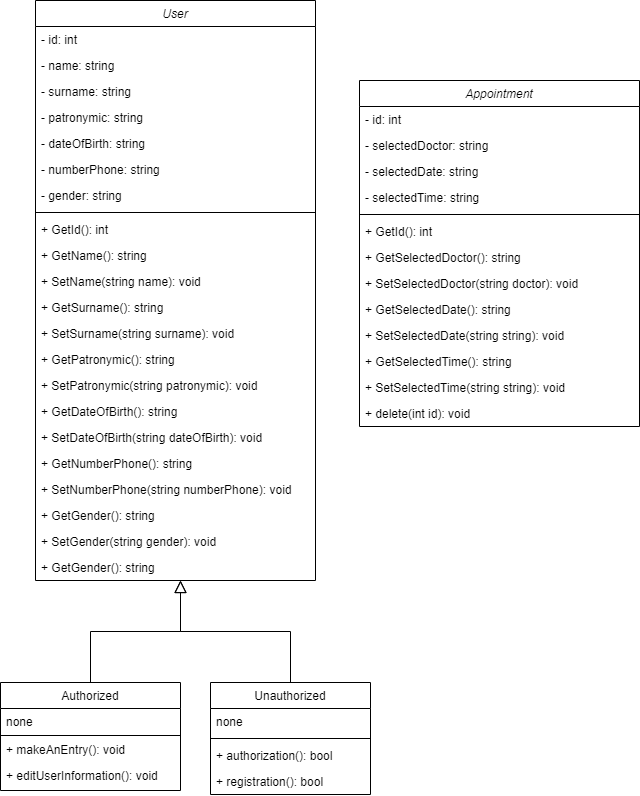

The diagram above was exported from draw.io. Its source (the exported page's mxGraphModel, read from the mxfile embedded in the PNG):
<mxGraphModel dx="1647" dy="886" grid="1" gridSize="10" guides="1" tooltips="1" connect="1" arrows="1" fold="1" page="1" pageScale="1" pageWidth="827" pageHeight="1169" math="0" shadow="0">
  <root>
    <mxCell id="WIyWlLk6GJQsqaUBKTNV-0" />
    <mxCell id="WIyWlLk6GJQsqaUBKTNV-1" parent="WIyWlLk6GJQsqaUBKTNV-0" />
    <mxCell id="zkfFHV4jXpPFQw0GAbJ--0" value="User" style="swimlane;fontStyle=2;align=center;verticalAlign=top;childLayout=stackLayout;horizontal=1;startSize=26;horizontalStack=0;resizeParent=1;resizeLast=0;collapsible=1;marginBottom=0;rounded=0;shadow=0;strokeWidth=1;" parent="WIyWlLk6GJQsqaUBKTNV-1" vertex="1">
      <mxGeometry x="129" y="200" width="280" height="580" as="geometry">
        <mxRectangle x="230" y="140" width="160" height="26" as="alternateBounds" />
      </mxGeometry>
    </mxCell>
    <mxCell id="TwhoGcIq02jjjOtInSJ3-0" value="- id: int" style="text;align=left;verticalAlign=top;spacingLeft=4;spacingRight=4;overflow=hidden;rotatable=0;points=[[0,0.5],[1,0.5]];portConstraint=eastwest;" vertex="1" parent="zkfFHV4jXpPFQw0GAbJ--0">
      <mxGeometry y="26" width="280" height="26" as="geometry" />
    </mxCell>
    <mxCell id="zkfFHV4jXpPFQw0GAbJ--1" value="- name: string" style="text;align=left;verticalAlign=top;spacingLeft=4;spacingRight=4;overflow=hidden;rotatable=0;points=[[0,0.5],[1,0.5]];portConstraint=eastwest;" parent="zkfFHV4jXpPFQw0GAbJ--0" vertex="1">
      <mxGeometry y="52" width="280" height="26" as="geometry" />
    </mxCell>
    <mxCell id="zkfFHV4jXpPFQw0GAbJ--2" value="- surname: string" style="text;align=left;verticalAlign=top;spacingLeft=4;spacingRight=4;overflow=hidden;rotatable=0;points=[[0,0.5],[1,0.5]];portConstraint=eastwest;rounded=0;shadow=0;html=0;" parent="zkfFHV4jXpPFQw0GAbJ--0" vertex="1">
      <mxGeometry y="78" width="280" height="26" as="geometry" />
    </mxCell>
    <mxCell id="Be9bPARmN3m9c77FSYKv-0" value="- patronymic: string" style="text;align=left;verticalAlign=top;spacingLeft=4;spacingRight=4;overflow=hidden;rotatable=0;points=[[0,0.5],[1,0.5]];portConstraint=eastwest;rounded=0;shadow=0;html=0;" parent="zkfFHV4jXpPFQw0GAbJ--0" vertex="1">
      <mxGeometry y="104" width="280" height="26" as="geometry" />
    </mxCell>
    <mxCell id="Be9bPARmN3m9c77FSYKv-1" value="- dateOfBirth: string" style="text;align=left;verticalAlign=top;spacingLeft=4;spacingRight=4;overflow=hidden;rotatable=0;points=[[0,0.5],[1,0.5]];portConstraint=eastwest;rounded=0;shadow=0;html=0;" parent="zkfFHV4jXpPFQw0GAbJ--0" vertex="1">
      <mxGeometry y="130" width="280" height="26" as="geometry" />
    </mxCell>
    <mxCell id="Be9bPARmN3m9c77FSYKv-3" value="- numberPhone: string" style="text;align=left;verticalAlign=top;spacingLeft=4;spacingRight=4;overflow=hidden;rotatable=0;points=[[0,0.5],[1,0.5]];portConstraint=eastwest;rounded=0;shadow=0;html=0;" parent="zkfFHV4jXpPFQw0GAbJ--0" vertex="1">
      <mxGeometry y="156" width="280" height="26" as="geometry" />
    </mxCell>
    <mxCell id="Be9bPARmN3m9c77FSYKv-5" value="- gender: string" style="text;align=left;verticalAlign=top;spacingLeft=4;spacingRight=4;overflow=hidden;rotatable=0;points=[[0,0.5],[1,0.5]];portConstraint=eastwest;rounded=0;shadow=0;html=0;" parent="zkfFHV4jXpPFQw0GAbJ--0" vertex="1">
      <mxGeometry y="182" width="280" height="26" as="geometry" />
    </mxCell>
    <mxCell id="zkfFHV4jXpPFQw0GAbJ--4" value="" style="line;html=1;strokeWidth=1;align=left;verticalAlign=middle;spacingTop=-1;spacingLeft=3;spacingRight=3;rotatable=0;labelPosition=right;points=[];portConstraint=eastwest;" parent="zkfFHV4jXpPFQw0GAbJ--0" vertex="1">
      <mxGeometry y="208" width="280" height="8" as="geometry" />
    </mxCell>
    <mxCell id="TwhoGcIq02jjjOtInSJ3-3" value="+ GetId(): int" style="text;align=left;verticalAlign=top;spacingLeft=4;spacingRight=4;overflow=hidden;rotatable=0;points=[[0,0.5],[1,0.5]];portConstraint=eastwest;" vertex="1" parent="zkfFHV4jXpPFQw0GAbJ--0">
      <mxGeometry y="216" width="280" height="26" as="geometry" />
    </mxCell>
    <mxCell id="Be9bPARmN3m9c77FSYKv-6" value="+ GetName(): string" style="text;align=left;verticalAlign=top;spacingLeft=4;spacingRight=4;overflow=hidden;rotatable=0;points=[[0,0.5],[1,0.5]];portConstraint=eastwest;" parent="zkfFHV4jXpPFQw0GAbJ--0" vertex="1">
      <mxGeometry y="242" width="280" height="26" as="geometry" />
    </mxCell>
    <mxCell id="Be9bPARmN3m9c77FSYKv-7" value="+ SetName(string name): void" style="text;align=left;verticalAlign=top;spacingLeft=4;spacingRight=4;overflow=hidden;rotatable=0;points=[[0,0.5],[1,0.5]];portConstraint=eastwest;" parent="zkfFHV4jXpPFQw0GAbJ--0" vertex="1">
      <mxGeometry y="268" width="280" height="26" as="geometry" />
    </mxCell>
    <mxCell id="Be9bPARmN3m9c77FSYKv-8" value="+ GetSurname(): string" style="text;align=left;verticalAlign=top;spacingLeft=4;spacingRight=4;overflow=hidden;rotatable=0;points=[[0,0.5],[1,0.5]];portConstraint=eastwest;" parent="zkfFHV4jXpPFQw0GAbJ--0" vertex="1">
      <mxGeometry y="294" width="280" height="26" as="geometry" />
    </mxCell>
    <mxCell id="Be9bPARmN3m9c77FSYKv-9" value="+ SetSurname(string surname): void" style="text;align=left;verticalAlign=top;spacingLeft=4;spacingRight=4;overflow=hidden;rotatable=0;points=[[0,0.5],[1,0.5]];portConstraint=eastwest;" parent="zkfFHV4jXpPFQw0GAbJ--0" vertex="1">
      <mxGeometry y="320" width="280" height="26" as="geometry" />
    </mxCell>
    <mxCell id="Be9bPARmN3m9c77FSYKv-10" value="+ GetPatronymic(): string" style="text;align=left;verticalAlign=top;spacingLeft=4;spacingRight=4;overflow=hidden;rotatable=0;points=[[0,0.5],[1,0.5]];portConstraint=eastwest;" parent="zkfFHV4jXpPFQw0GAbJ--0" vertex="1">
      <mxGeometry y="346" width="280" height="26" as="geometry" />
    </mxCell>
    <mxCell id="Be9bPARmN3m9c77FSYKv-11" value="+ SetPatronymic(string patronymic): void" style="text;align=left;verticalAlign=top;spacingLeft=4;spacingRight=4;overflow=hidden;rotatable=0;points=[[0,0.5],[1,0.5]];portConstraint=eastwest;" parent="zkfFHV4jXpPFQw0GAbJ--0" vertex="1">
      <mxGeometry y="372" width="280" height="26" as="geometry" />
    </mxCell>
    <mxCell id="Be9bPARmN3m9c77FSYKv-12" value="+ GetDateOfBirth(): string" style="text;align=left;verticalAlign=top;spacingLeft=4;spacingRight=4;overflow=hidden;rotatable=0;points=[[0,0.5],[1,0.5]];portConstraint=eastwest;" parent="zkfFHV4jXpPFQw0GAbJ--0" vertex="1">
      <mxGeometry y="398" width="280" height="26" as="geometry" />
    </mxCell>
    <mxCell id="Be9bPARmN3m9c77FSYKv-14" value="+ SetDateOfBirth(string dateOfBirth): void" style="text;align=left;verticalAlign=top;spacingLeft=4;spacingRight=4;overflow=hidden;rotatable=0;points=[[0,0.5],[1,0.5]];portConstraint=eastwest;" parent="zkfFHV4jXpPFQw0GAbJ--0" vertex="1">
      <mxGeometry y="424" width="280" height="26" as="geometry" />
    </mxCell>
    <mxCell id="Be9bPARmN3m9c77FSYKv-20" value="+ GetNumberPhone(): string" style="text;align=left;verticalAlign=top;spacingLeft=4;spacingRight=4;overflow=hidden;rotatable=0;points=[[0,0.5],[1,0.5]];portConstraint=eastwest;" parent="zkfFHV4jXpPFQw0GAbJ--0" vertex="1">
      <mxGeometry y="450" width="280" height="26" as="geometry" />
    </mxCell>
    <mxCell id="Be9bPARmN3m9c77FSYKv-21" value="+ SetNumberPhone(string numberPhone): void" style="text;align=left;verticalAlign=top;spacingLeft=4;spacingRight=4;overflow=hidden;rotatable=0;points=[[0,0.5],[1,0.5]];portConstraint=eastwest;" parent="zkfFHV4jXpPFQw0GAbJ--0" vertex="1">
      <mxGeometry y="476" width="280" height="26" as="geometry" />
    </mxCell>
    <mxCell id="Be9bPARmN3m9c77FSYKv-22" value="+ GetGender(): string" style="text;align=left;verticalAlign=top;spacingLeft=4;spacingRight=4;overflow=hidden;rotatable=0;points=[[0,0.5],[1,0.5]];portConstraint=eastwest;" parent="zkfFHV4jXpPFQw0GAbJ--0" vertex="1">
      <mxGeometry y="502" width="280" height="26" as="geometry" />
    </mxCell>
    <mxCell id="Be9bPARmN3m9c77FSYKv-23" value="+ SetGender(string gender): void" style="text;align=left;verticalAlign=top;spacingLeft=4;spacingRight=4;overflow=hidden;rotatable=0;points=[[0,0.5],[1,0.5]];portConstraint=eastwest;" parent="zkfFHV4jXpPFQw0GAbJ--0" vertex="1">
      <mxGeometry y="528" width="280" height="26" as="geometry" />
    </mxCell>
    <mxCell id="Be9bPARmN3m9c77FSYKv-24" value="+ GetGender(): string" style="text;align=left;verticalAlign=top;spacingLeft=4;spacingRight=4;overflow=hidden;rotatable=0;points=[[0,0.5],[1,0.5]];portConstraint=eastwest;" parent="zkfFHV4jXpPFQw0GAbJ--0" vertex="1">
      <mxGeometry y="554" width="280" height="26" as="geometry" />
    </mxCell>
    <mxCell id="zkfFHV4jXpPFQw0GAbJ--6" value="Authorized" style="swimlane;fontStyle=0;align=center;verticalAlign=top;childLayout=stackLayout;horizontal=1;startSize=26;horizontalStack=0;resizeParent=1;resizeLast=0;collapsible=1;marginBottom=0;rounded=0;shadow=0;strokeWidth=1;" parent="WIyWlLk6GJQsqaUBKTNV-1" vertex="1">
      <mxGeometry x="94" y="882" width="180" height="108" as="geometry">
        <mxRectangle x="85" y="852" width="160" height="26" as="alternateBounds" />
      </mxGeometry>
    </mxCell>
    <mxCell id="zkfFHV4jXpPFQw0GAbJ--14" value="none" style="text;align=left;verticalAlign=top;spacingLeft=4;spacingRight=4;overflow=hidden;rotatable=0;points=[[0,0.5],[1,0.5]];portConstraint=eastwest;" parent="zkfFHV4jXpPFQw0GAbJ--6" vertex="1">
      <mxGeometry y="26" width="180" height="26" as="geometry" />
    </mxCell>
    <mxCell id="zkfFHV4jXpPFQw0GAbJ--9" value="" style="line;html=1;strokeWidth=1;align=left;verticalAlign=middle;spacingTop=-1;spacingLeft=3;spacingRight=3;rotatable=0;labelPosition=right;points=[];portConstraint=eastwest;" parent="zkfFHV4jXpPFQw0GAbJ--6" vertex="1">
      <mxGeometry y="52" width="180" height="2" as="geometry" />
    </mxCell>
    <mxCell id="TwhoGcIq02jjjOtInSJ3-8" value="+ makeAnEntry(): void" style="text;align=left;verticalAlign=top;spacingLeft=4;spacingRight=4;overflow=hidden;rotatable=0;points=[[0,0.5],[1,0.5]];portConstraint=eastwest;" vertex="1" parent="zkfFHV4jXpPFQw0GAbJ--6">
      <mxGeometry y="54" width="180" height="26" as="geometry" />
    </mxCell>
    <mxCell id="TwhoGcIq02jjjOtInSJ3-9" value="+ editUserInformation(): void" style="text;align=left;verticalAlign=top;spacingLeft=4;spacingRight=4;overflow=hidden;rotatable=0;points=[[0,0.5],[1,0.5]];portConstraint=eastwest;" vertex="1" parent="zkfFHV4jXpPFQw0GAbJ--6">
      <mxGeometry y="80" width="180" height="26" as="geometry" />
    </mxCell>
    <mxCell id="zkfFHV4jXpPFQw0GAbJ--12" value="" style="endArrow=block;endSize=10;endFill=0;shadow=0;strokeWidth=1;rounded=0;curved=0;edgeStyle=elbowEdgeStyle;elbow=vertical;" parent="WIyWlLk6GJQsqaUBKTNV-1" source="zkfFHV4jXpPFQw0GAbJ--6" edge="1">
      <mxGeometry width="160" relative="1" as="geometry">
        <mxPoint x="174" y="725" as="sourcePoint" />
        <mxPoint x="274" y="780.0000000000001" as="targetPoint" />
      </mxGeometry>
    </mxCell>
    <mxCell id="zkfFHV4jXpPFQw0GAbJ--13" value="Unauthorized" style="swimlane;fontStyle=0;align=center;verticalAlign=top;childLayout=stackLayout;horizontal=1;startSize=26;horizontalStack=0;resizeParent=1;resizeLast=0;collapsible=1;marginBottom=0;rounded=0;shadow=0;strokeWidth=1;" parent="WIyWlLk6GJQsqaUBKTNV-1" vertex="1">
      <mxGeometry x="304" y="882" width="160" height="112" as="geometry">
        <mxRectangle x="340" y="380" width="170" height="26" as="alternateBounds" />
      </mxGeometry>
    </mxCell>
    <mxCell id="TwhoGcIq02jjjOtInSJ3-4" value="none" style="text;align=left;verticalAlign=top;spacingLeft=4;spacingRight=4;overflow=hidden;rotatable=0;points=[[0,0.5],[1,0.5]];portConstraint=eastwest;" vertex="1" parent="zkfFHV4jXpPFQw0GAbJ--13">
      <mxGeometry y="26" width="160" height="26" as="geometry" />
    </mxCell>
    <mxCell id="zkfFHV4jXpPFQw0GAbJ--15" value="" style="line;html=1;strokeWidth=1;align=left;verticalAlign=middle;spacingTop=-1;spacingLeft=3;spacingRight=3;rotatable=0;labelPosition=right;points=[];portConstraint=eastwest;" parent="zkfFHV4jXpPFQw0GAbJ--13" vertex="1">
      <mxGeometry y="52" width="160" height="8" as="geometry" />
    </mxCell>
    <mxCell id="TwhoGcIq02jjjOtInSJ3-6" value="+ authorization(): bool" style="text;align=left;verticalAlign=top;spacingLeft=4;spacingRight=4;overflow=hidden;rotatable=0;points=[[0,0.5],[1,0.5]];portConstraint=eastwest;" vertex="1" parent="zkfFHV4jXpPFQw0GAbJ--13">
      <mxGeometry y="60" width="160" height="26" as="geometry" />
    </mxCell>
    <mxCell id="TwhoGcIq02jjjOtInSJ3-7" value="+ registration(): bool&#10;" style="text;align=left;verticalAlign=top;spacingLeft=4;spacingRight=4;overflow=hidden;rotatable=0;points=[[0,0.5],[1,0.5]];portConstraint=eastwest;" vertex="1" parent="zkfFHV4jXpPFQw0GAbJ--13">
      <mxGeometry y="86" width="160" height="24" as="geometry" />
    </mxCell>
    <mxCell id="zkfFHV4jXpPFQw0GAbJ--16" value="" style="endArrow=block;endSize=10;endFill=0;shadow=0;strokeWidth=1;rounded=0;curved=0;edgeStyle=elbowEdgeStyle;elbow=vertical;" parent="WIyWlLk6GJQsqaUBKTNV-1" source="zkfFHV4jXpPFQw0GAbJ--13" edge="1">
      <mxGeometry width="160" relative="1" as="geometry">
        <mxPoint x="184" y="895" as="sourcePoint" />
        <mxPoint x="274" y="780.0000000000001" as="targetPoint" />
      </mxGeometry>
    </mxCell>
    <mxCell id="TwhoGcIq02jjjOtInSJ3-10" value="Appointment" style="swimlane;fontStyle=2;align=center;verticalAlign=top;childLayout=stackLayout;horizontal=1;startSize=26;horizontalStack=0;resizeParent=1;resizeLast=0;collapsible=1;marginBottom=0;rounded=0;shadow=0;strokeWidth=1;" vertex="1" parent="WIyWlLk6GJQsqaUBKTNV-1">
      <mxGeometry x="453" y="280" width="280" height="346" as="geometry">
        <mxRectangle x="230" y="140" width="160" height="26" as="alternateBounds" />
      </mxGeometry>
    </mxCell>
    <mxCell id="TwhoGcIq02jjjOtInSJ3-11" value="- id: int" style="text;align=left;verticalAlign=top;spacingLeft=4;spacingRight=4;overflow=hidden;rotatable=0;points=[[0,0.5],[1,0.5]];portConstraint=eastwest;" vertex="1" parent="TwhoGcIq02jjjOtInSJ3-10">
      <mxGeometry y="26" width="280" height="26" as="geometry" />
    </mxCell>
    <mxCell id="TwhoGcIq02jjjOtInSJ3-12" value="- selectedDoctor: string" style="text;align=left;verticalAlign=top;spacingLeft=4;spacingRight=4;overflow=hidden;rotatable=0;points=[[0,0.5],[1,0.5]];portConstraint=eastwest;" vertex="1" parent="TwhoGcIq02jjjOtInSJ3-10">
      <mxGeometry y="52" width="280" height="26" as="geometry" />
    </mxCell>
    <mxCell id="TwhoGcIq02jjjOtInSJ3-13" value="- selectedDate: string" style="text;align=left;verticalAlign=top;spacingLeft=4;spacingRight=4;overflow=hidden;rotatable=0;points=[[0,0.5],[1,0.5]];portConstraint=eastwest;rounded=0;shadow=0;html=0;" vertex="1" parent="TwhoGcIq02jjjOtInSJ3-10">
      <mxGeometry y="78" width="280" height="26" as="geometry" />
    </mxCell>
    <mxCell id="TwhoGcIq02jjjOtInSJ3-14" value="- selectedTime: string" style="text;align=left;verticalAlign=top;spacingLeft=4;spacingRight=4;overflow=hidden;rotatable=0;points=[[0,0.5],[1,0.5]];portConstraint=eastwest;rounded=0;shadow=0;html=0;" vertex="1" parent="TwhoGcIq02jjjOtInSJ3-10">
      <mxGeometry y="104" width="280" height="26" as="geometry" />
    </mxCell>
    <mxCell id="TwhoGcIq02jjjOtInSJ3-18" value="" style="line;html=1;strokeWidth=1;align=left;verticalAlign=middle;spacingTop=-1;spacingLeft=3;spacingRight=3;rotatable=0;labelPosition=right;points=[];portConstraint=eastwest;" vertex="1" parent="TwhoGcIq02jjjOtInSJ3-10">
      <mxGeometry y="130" width="280" height="8" as="geometry" />
    </mxCell>
    <mxCell id="TwhoGcIq02jjjOtInSJ3-19" value="+ GetId(): int" style="text;align=left;verticalAlign=top;spacingLeft=4;spacingRight=4;overflow=hidden;rotatable=0;points=[[0,0.5],[1,0.5]];portConstraint=eastwest;" vertex="1" parent="TwhoGcIq02jjjOtInSJ3-10">
      <mxGeometry y="138" width="280" height="26" as="geometry" />
    </mxCell>
    <mxCell id="TwhoGcIq02jjjOtInSJ3-20" value="+ GetSelectedDoctor(): string" style="text;align=left;verticalAlign=top;spacingLeft=4;spacingRight=4;overflow=hidden;rotatable=0;points=[[0,0.5],[1,0.5]];portConstraint=eastwest;" vertex="1" parent="TwhoGcIq02jjjOtInSJ3-10">
      <mxGeometry y="164" width="280" height="26" as="geometry" />
    </mxCell>
    <mxCell id="TwhoGcIq02jjjOtInSJ3-21" value="+ SetSelectedDoctor(string doctor): void" style="text;align=left;verticalAlign=top;spacingLeft=4;spacingRight=4;overflow=hidden;rotatable=0;points=[[0,0.5],[1,0.5]];portConstraint=eastwest;" vertex="1" parent="TwhoGcIq02jjjOtInSJ3-10">
      <mxGeometry y="190" width="280" height="26" as="geometry" />
    </mxCell>
    <mxCell id="TwhoGcIq02jjjOtInSJ3-33" value="+ GetSelectedDate(): string" style="text;align=left;verticalAlign=top;spacingLeft=4;spacingRight=4;overflow=hidden;rotatable=0;points=[[0,0.5],[1,0.5]];portConstraint=eastwest;" vertex="1" parent="TwhoGcIq02jjjOtInSJ3-10">
      <mxGeometry y="216" width="280" height="26" as="geometry" />
    </mxCell>
    <mxCell id="TwhoGcIq02jjjOtInSJ3-34" value="+ SetSelectedDate(string string): void" style="text;align=left;verticalAlign=top;spacingLeft=4;spacingRight=4;overflow=hidden;rotatable=0;points=[[0,0.5],[1,0.5]];portConstraint=eastwest;" vertex="1" parent="TwhoGcIq02jjjOtInSJ3-10">
      <mxGeometry y="242" width="280" height="26" as="geometry" />
    </mxCell>
    <mxCell id="TwhoGcIq02jjjOtInSJ3-35" value="+ GetSelectedTime(): string" style="text;align=left;verticalAlign=top;spacingLeft=4;spacingRight=4;overflow=hidden;rotatable=0;points=[[0,0.5],[1,0.5]];portConstraint=eastwest;" vertex="1" parent="TwhoGcIq02jjjOtInSJ3-10">
      <mxGeometry y="268" width="280" height="26" as="geometry" />
    </mxCell>
    <mxCell id="TwhoGcIq02jjjOtInSJ3-36" value="+ SetSelectedTime(string string): void" style="text;align=left;verticalAlign=top;spacingLeft=4;spacingRight=4;overflow=hidden;rotatable=0;points=[[0,0.5],[1,0.5]];portConstraint=eastwest;" vertex="1" parent="TwhoGcIq02jjjOtInSJ3-10">
      <mxGeometry y="294" width="280" height="26" as="geometry" />
    </mxCell>
    <mxCell id="TwhoGcIq02jjjOtInSJ3-37" value="+ delete(int id): void" style="text;align=left;verticalAlign=top;spacingLeft=4;spacingRight=4;overflow=hidden;rotatable=0;points=[[0,0.5],[1,0.5]];portConstraint=eastwest;" vertex="1" parent="TwhoGcIq02jjjOtInSJ3-10">
      <mxGeometry y="320" width="280" height="26" as="geometry" />
    </mxCell>
  </root>
</mxGraphModel>